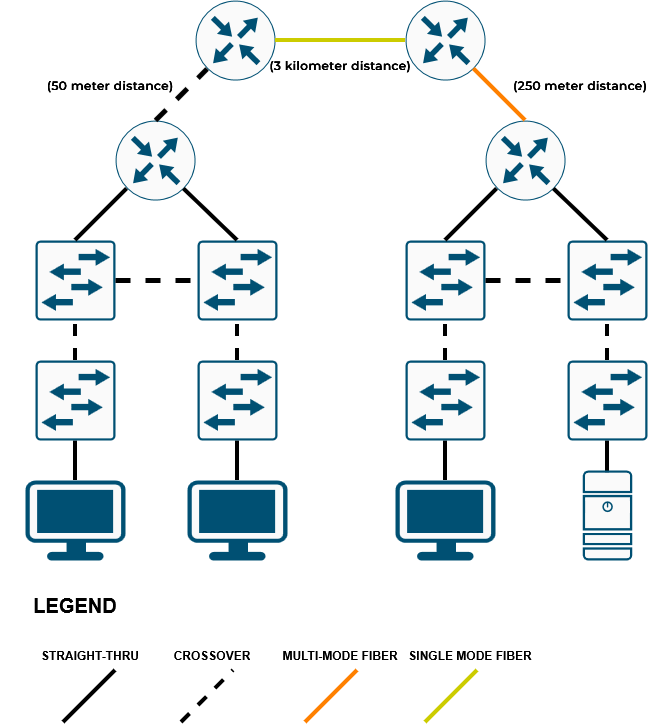

The diagram above was exported from draw.io. Its source (the exported page's mxGraphModel, read from the mxfile embedded in the PNG):
<mxGraphModel dx="1414" dy="779" grid="1" gridSize="10" guides="1" tooltips="1" connect="1" arrows="1" fold="1" page="1" pageScale="1" pageWidth="850" pageHeight="1100" math="0" shadow="0">
  <root>
    <mxCell id="0" />
    <mxCell id="1" parent="0" />
    <mxCell id="6kR5Wsqpw0ED-08sN0IA-1" parent="1" style="sketch=0;points=[[0.015,0.015,0],[0.985,0.015,0],[0.985,0.985,0],[0.015,0.985,0],[0.25,0,0],[0.5,0,0],[0.75,0,0],[1,0.25,0],[1,0.5,0],[1,0.75,0],[0.75,1,0],[0.5,1,0],[0.25,1,0],[0,0.75,0],[0,0.5,0],[0,0.25,0]];verticalLabelPosition=bottom;html=1;verticalAlign=top;aspect=fixed;align=center;pointerEvents=1;shape=mxgraph.cisco19.rect;prIcon=l2_switch;fillColor=#FAFAFA;strokeColor=#005073;labelPerimeter=1;" value="" vertex="1">
      <mxGeometry height="80" width="80" x="80" y="520" as="geometry" />
    </mxCell>
    <mxCell id="6kR5Wsqpw0ED-08sN0IA-4" parent="1" style="sketch=0;points=[[0.5,0,0],[1,0.5,0],[0.5,1,0],[0,0.5,0],[0.145,0.145,0],[0.8555,0.145,0],[0.855,0.8555,0],[0.145,0.855,0]];verticalLabelPosition=bottom;html=1;verticalAlign=top;aspect=fixed;align=center;pointerEvents=1;shape=mxgraph.cisco19.rect;prIcon=router;fillColor=#FAFAFA;strokeColor=#005073;labelPerimeter=1;" value="" vertex="1">
      <mxGeometry height="80" width="80" x="160" y="400" as="geometry" />
    </mxCell>
    <mxCell id="6kR5Wsqpw0ED-08sN0IA-7" parent="1" style="points=[[0.03,0.03,0],[0.5,0,0],[0.97,0.03,0],[1,0.4,0],[0.97,0.745,0],[0.5,1,0],[0.03,0.745,0],[0,0.4,0]];verticalLabelPosition=bottom;sketch=0;html=1;verticalAlign=top;aspect=fixed;align=center;pointerEvents=1;shape=mxgraph.cisco19.workstation2;fillColor=#fafafa;strokeColor=#005073;labelPerimeter=1;" value="" vertex="1">
      <mxGeometry height="80" width="100" x="70" y="760" as="geometry" />
    </mxCell>
    <mxCell id="6kR5Wsqpw0ED-08sN0IA-13" edge="1" parent="1" source="6kR5Wsqpw0ED-08sN0IA-7" style="endArrow=none;html=1;rounded=0;defaultLabelBackgroundColor=page;strokeWidth=4;entryX=0.5;entryY=1;entryDx=0;entryDy=0;entryPerimeter=0;exitX=0.5;exitY=0;exitDx=0;exitDy=0;exitPerimeter=0;" target="X3CLX5J2U-HEHtuoK6v0-1" value="">
      <mxGeometry height="50" relative="1" width="50" as="geometry">
        <mxPoint x="140" y="800" as="sourcePoint" />
        <mxPoint x="190" y="750" as="targetPoint" />
      </mxGeometry>
    </mxCell>
    <mxCell id="6kR5Wsqpw0ED-08sN0IA-16" edge="1" parent="1" source="6kR5Wsqpw0ED-08sN0IA-1" style="endArrow=none;html=1;rounded=0;defaultLabelBackgroundColor=page;strokeWidth=4;exitX=0.5;exitY=0;exitDx=0;exitDy=0;exitPerimeter=0;entryX=0.145;entryY=0.855;entryDx=0;entryDy=0;entryPerimeter=0;" target="6kR5Wsqpw0ED-08sN0IA-4" value="">
      <mxGeometry height="50" relative="1" width="50" as="geometry">
        <mxPoint x="290" y="791" as="sourcePoint" />
        <mxPoint x="122" y="460" as="targetPoint" />
      </mxGeometry>
    </mxCell>
    <mxCell id="X3CLX5J2U-HEHtuoK6v0-1" parent="1" style="sketch=0;points=[[0.015,0.015,0],[0.985,0.015,0],[0.985,0.985,0],[0.015,0.985,0],[0.25,0,0],[0.5,0,0],[0.75,0,0],[1,0.25,0],[1,0.5,0],[1,0.75,0],[0.75,1,0],[0.5,1,0],[0.25,1,0],[0,0.75,0],[0,0.5,0],[0,0.25,0]];verticalLabelPosition=bottom;html=1;verticalAlign=top;aspect=fixed;align=center;pointerEvents=1;shape=mxgraph.cisco19.rect;prIcon=l2_switch;fillColor=#FAFAFA;strokeColor=#005073;labelPerimeter=1;" value="" vertex="1">
      <mxGeometry height="80" width="80" x="80" y="640" as="geometry" />
    </mxCell>
    <mxCell id="X3CLX5J2U-HEHtuoK6v0-2" edge="1" parent="1" source="X3CLX5J2U-HEHtuoK6v0-1" style="endArrow=none;html=1;rounded=0;defaultLabelBackgroundColor=page;strokeWidth=4;entryX=0.5;entryY=1;entryDx=0;entryDy=0;entryPerimeter=0;exitX=0.5;exitY=0;exitDx=0;exitDy=0;exitPerimeter=0;dashed=1;" target="6kR5Wsqpw0ED-08sN0IA-1" value="">
      <mxGeometry height="50" relative="1" width="50" as="geometry">
        <mxPoint x="152" y="690" as="sourcePoint" />
        <mxPoint x="152" y="650" as="targetPoint" />
      </mxGeometry>
    </mxCell>
    <mxCell id="X3CLX5J2U-HEHtuoK6v0-3" parent="1" style="sketch=0;points=[[0.015,0.015,0],[0.985,0.015,0],[0.985,0.985,0],[0.015,0.985,0],[0.25,0,0],[0.5,0,0],[0.75,0,0],[1,0.25,0],[1,0.5,0],[1,0.75,0],[0.75,1,0],[0.5,1,0],[0.25,1,0],[0,0.75,0],[0,0.5,0],[0,0.25,0]];verticalLabelPosition=bottom;html=1;verticalAlign=top;aspect=fixed;align=center;pointerEvents=1;shape=mxgraph.cisco19.rect;prIcon=l2_switch;fillColor=#FAFAFA;strokeColor=#005073;labelPerimeter=1;" value="" vertex="1">
      <mxGeometry height="80" width="80" x="242" y="520" as="geometry" />
    </mxCell>
    <mxCell id="X3CLX5J2U-HEHtuoK6v0-4" parent="1" style="points=[[0.03,0.03,0],[0.5,0,0],[0.97,0.03,0],[1,0.4,0],[0.97,0.745,0],[0.5,1,0],[0.03,0.745,0],[0,0.4,0]];verticalLabelPosition=bottom;sketch=0;html=1;verticalAlign=top;aspect=fixed;align=center;pointerEvents=1;shape=mxgraph.cisco19.workstation2;fillColor=#fafafa;strokeColor=#005073;labelPerimeter=1;" value="" vertex="1">
      <mxGeometry height="80" width="100" x="232" y="760" as="geometry" />
    </mxCell>
    <mxCell id="X3CLX5J2U-HEHtuoK6v0-5" edge="1" parent="1" source="X3CLX5J2U-HEHtuoK6v0-4" style="endArrow=none;html=1;rounded=0;defaultLabelBackgroundColor=page;strokeWidth=4;entryX=0.5;entryY=1;entryDx=0;entryDy=0;entryPerimeter=0;exitX=0.5;exitY=0;exitDx=0;exitDy=0;exitPerimeter=0;" target="X3CLX5J2U-HEHtuoK6v0-6" value="">
      <mxGeometry height="50" relative="1" width="50" as="geometry">
        <mxPoint x="302" y="800" as="sourcePoint" />
        <mxPoint x="352" y="750" as="targetPoint" />
      </mxGeometry>
    </mxCell>
    <mxCell id="X3CLX5J2U-HEHtuoK6v0-6" parent="1" style="sketch=0;points=[[0.015,0.015,0],[0.985,0.015,0],[0.985,0.985,0],[0.015,0.985,0],[0.25,0,0],[0.5,0,0],[0.75,0,0],[1,0.25,0],[1,0.5,0],[1,0.75,0],[0.75,1,0],[0.5,1,0],[0.25,1,0],[0,0.75,0],[0,0.5,0],[0,0.25,0]];verticalLabelPosition=bottom;html=1;verticalAlign=top;aspect=fixed;align=center;pointerEvents=1;shape=mxgraph.cisco19.rect;prIcon=l2_switch;fillColor=#FAFAFA;strokeColor=#005073;labelPerimeter=1;" value="" vertex="1">
      <mxGeometry height="80" width="80" x="242" y="640" as="geometry" />
    </mxCell>
    <mxCell id="X3CLX5J2U-HEHtuoK6v0-7" edge="1" parent="1" source="X3CLX5J2U-HEHtuoK6v0-6" style="endArrow=none;html=1;rounded=0;defaultLabelBackgroundColor=page;strokeWidth=4;entryX=0.5;entryY=1;entryDx=0;entryDy=0;entryPerimeter=0;exitX=0.5;exitY=0;exitDx=0;exitDy=0;exitPerimeter=0;dashed=1;" target="X3CLX5J2U-HEHtuoK6v0-3" value="">
      <mxGeometry height="50" relative="1" width="50" as="geometry">
        <mxPoint x="314" y="690" as="sourcePoint" />
        <mxPoint x="314" y="650" as="targetPoint" />
      </mxGeometry>
    </mxCell>
    <mxCell id="X3CLX5J2U-HEHtuoK6v0-10" edge="1" parent="1" source="6kR5Wsqpw0ED-08sN0IA-1" style="endArrow=none;dashed=1;html=1;rounded=0;defaultLabelBackgroundColor=page;strokeWidth=5;exitX=1;exitY=0.5;exitDx=0;exitDy=0;exitPerimeter=0;" target="X3CLX5J2U-HEHtuoK6v0-3" value="">
      <mxGeometry height="50" relative="1" width="50" as="geometry">
        <mxPoint x="362" y="680" as="sourcePoint" />
        <mxPoint x="242" y="560" as="targetPoint" />
      </mxGeometry>
    </mxCell>
    <mxCell id="X3CLX5J2U-HEHtuoK6v0-11" edge="1" parent="1" source="6kR5Wsqpw0ED-08sN0IA-4" style="endArrow=none;html=1;rounded=0;defaultLabelBackgroundColor=page;strokeWidth=4;exitX=0.855;exitY=0.8555;exitDx=0;exitDy=0;exitPerimeter=0;entryX=0.5;entryY=0;entryDx=0;entryDy=0;entryPerimeter=0;" target="X3CLX5J2U-HEHtuoK6v0-3" value="">
      <mxGeometry height="50" relative="1" width="50" as="geometry">
        <mxPoint x="170" y="532" as="sourcePoint" />
        <mxPoint x="222" y="480" as="targetPoint" />
      </mxGeometry>
    </mxCell>
    <mxCell id="X3CLX5J2U-HEHtuoK6v0-12" parent="1" style="sketch=0;points=[[0.015,0.015,0],[0.985,0.015,0],[0.985,0.985,0],[0.015,0.985,0],[0.25,0,0],[0.5,0,0],[0.75,0,0],[1,0.25,0],[1,0.5,0],[1,0.75,0],[0.75,1,0],[0.5,1,0],[0.25,1,0],[0,0.75,0],[0,0.5,0],[0,0.25,0]];verticalLabelPosition=bottom;html=1;verticalAlign=top;aspect=fixed;align=center;pointerEvents=1;shape=mxgraph.cisco19.rect;prIcon=l2_switch;fillColor=#FAFAFA;strokeColor=#005073;labelPerimeter=1;" value="" vertex="1">
      <mxGeometry height="80" width="80" x="450" y="520" as="geometry" />
    </mxCell>
    <mxCell id="X3CLX5J2U-HEHtuoK6v0-13" parent="1" style="sketch=0;points=[[0.5,0,0],[1,0.5,0],[0.5,1,0],[0,0.5,0],[0.145,0.145,0],[0.8555,0.145,0],[0.855,0.8555,0],[0.145,0.855,0]];verticalLabelPosition=bottom;html=1;verticalAlign=top;aspect=fixed;align=center;pointerEvents=1;shape=mxgraph.cisco19.rect;prIcon=router;fillColor=#FAFAFA;strokeColor=#005073;labelPerimeter=1;" value="" vertex="1">
      <mxGeometry height="80" width="80" x="530" y="400" as="geometry" />
    </mxCell>
    <mxCell id="X3CLX5J2U-HEHtuoK6v0-14" parent="1" style="points=[[0.03,0.03,0],[0.5,0,0],[0.97,0.03,0],[1,0.4,0],[0.97,0.745,0],[0.5,1,0],[0.03,0.745,0],[0,0.4,0]];verticalLabelPosition=bottom;sketch=0;html=1;verticalAlign=top;aspect=fixed;align=center;pointerEvents=1;shape=mxgraph.cisco19.workstation2;fillColor=#fafafa;strokeColor=#005073;labelPerimeter=1;" value="" vertex="1">
      <mxGeometry height="80" width="100" x="440" y="760" as="geometry" />
    </mxCell>
    <mxCell id="X3CLX5J2U-HEHtuoK6v0-15" edge="1" parent="1" source="X3CLX5J2U-HEHtuoK6v0-14" style="endArrow=none;html=1;rounded=0;defaultLabelBackgroundColor=page;strokeWidth=4;entryX=0.5;entryY=1;entryDx=0;entryDy=0;entryPerimeter=0;exitX=0.5;exitY=0;exitDx=0;exitDy=0;exitPerimeter=0;" target="X3CLX5J2U-HEHtuoK6v0-17" value="">
      <mxGeometry height="50" relative="1" width="50" as="geometry">
        <mxPoint x="510" y="800" as="sourcePoint" />
        <mxPoint x="560" y="750" as="targetPoint" />
      </mxGeometry>
    </mxCell>
    <mxCell id="X3CLX5J2U-HEHtuoK6v0-16" edge="1" parent="1" source="X3CLX5J2U-HEHtuoK6v0-12" style="endArrow=none;html=1;rounded=0;defaultLabelBackgroundColor=page;strokeWidth=4;exitX=0.5;exitY=0;exitDx=0;exitDy=0;exitPerimeter=0;entryX=0.145;entryY=0.855;entryDx=0;entryDy=0;entryPerimeter=0;" target="X3CLX5J2U-HEHtuoK6v0-13" value="">
      <mxGeometry height="50" relative="1" width="50" as="geometry">
        <mxPoint x="660" y="791" as="sourcePoint" />
        <mxPoint x="492" y="460" as="targetPoint" />
      </mxGeometry>
    </mxCell>
    <mxCell id="X3CLX5J2U-HEHtuoK6v0-17" parent="1" style="sketch=0;points=[[0.015,0.015,0],[0.985,0.015,0],[0.985,0.985,0],[0.015,0.985,0],[0.25,0,0],[0.5,0,0],[0.75,0,0],[1,0.25,0],[1,0.5,0],[1,0.75,0],[0.75,1,0],[0.5,1,0],[0.25,1,0],[0,0.75,0],[0,0.5,0],[0,0.25,0]];verticalLabelPosition=bottom;html=1;verticalAlign=top;aspect=fixed;align=center;pointerEvents=1;shape=mxgraph.cisco19.rect;prIcon=l2_switch;fillColor=#FAFAFA;strokeColor=#005073;labelPerimeter=1;" value="" vertex="1">
      <mxGeometry height="80" width="80" x="450" y="640" as="geometry" />
    </mxCell>
    <mxCell id="X3CLX5J2U-HEHtuoK6v0-18" edge="1" parent="1" source="X3CLX5J2U-HEHtuoK6v0-17" style="endArrow=none;html=1;rounded=0;defaultLabelBackgroundColor=page;strokeWidth=4;entryX=0.5;entryY=1;entryDx=0;entryDy=0;entryPerimeter=0;exitX=0.5;exitY=0;exitDx=0;exitDy=0;exitPerimeter=0;dashed=1;" target="X3CLX5J2U-HEHtuoK6v0-12" value="">
      <mxGeometry height="50" relative="1" width="50" as="geometry">
        <mxPoint x="522" y="690" as="sourcePoint" />
        <mxPoint x="522" y="650" as="targetPoint" />
      </mxGeometry>
    </mxCell>
    <mxCell id="X3CLX5J2U-HEHtuoK6v0-19" parent="1" style="sketch=0;points=[[0.015,0.015,0],[0.985,0.015,0],[0.985,0.985,0],[0.015,0.985,0],[0.25,0,0],[0.5,0,0],[0.75,0,0],[1,0.25,0],[1,0.5,0],[1,0.75,0],[0.75,1,0],[0.5,1,0],[0.25,1,0],[0,0.75,0],[0,0.5,0],[0,0.25,0]];verticalLabelPosition=bottom;html=1;verticalAlign=top;aspect=fixed;align=center;pointerEvents=1;shape=mxgraph.cisco19.rect;prIcon=l2_switch;fillColor=#FAFAFA;strokeColor=#005073;labelPerimeter=1;" value="" vertex="1">
      <mxGeometry height="80" width="80" x="612" y="520" as="geometry" />
    </mxCell>
    <mxCell id="X3CLX5J2U-HEHtuoK6v0-21" edge="1" parent="1" style="endArrow=none;html=1;rounded=0;defaultLabelBackgroundColor=page;strokeWidth=4;entryX=0.5;entryY=1;entryDx=0;entryDy=0;entryPerimeter=0;exitX=0.5;exitY=0;exitDx=0;exitDy=0;exitPerimeter=0;" target="X3CLX5J2U-HEHtuoK6v0-22" value="">
      <mxGeometry height="50" relative="1" width="50" as="geometry">
        <mxPoint x="652" y="760" as="sourcePoint" />
        <mxPoint x="722" y="750" as="targetPoint" />
      </mxGeometry>
    </mxCell>
    <mxCell id="X3CLX5J2U-HEHtuoK6v0-22" parent="1" style="sketch=0;points=[[0.015,0.015,0],[0.985,0.015,0],[0.985,0.985,0],[0.015,0.985,0],[0.25,0,0],[0.5,0,0],[0.75,0,0],[1,0.25,0],[1,0.5,0],[1,0.75,0],[0.75,1,0],[0.5,1,0],[0.25,1,0],[0,0.75,0],[0,0.5,0],[0,0.25,0]];verticalLabelPosition=bottom;html=1;verticalAlign=top;aspect=fixed;align=center;pointerEvents=1;shape=mxgraph.cisco19.rect;prIcon=l2_switch;fillColor=#FAFAFA;strokeColor=#005073;labelPerimeter=1;" value="" vertex="1">
      <mxGeometry height="80" width="80" x="612" y="640" as="geometry" />
    </mxCell>
    <mxCell id="X3CLX5J2U-HEHtuoK6v0-23" edge="1" parent="1" source="X3CLX5J2U-HEHtuoK6v0-22" style="endArrow=none;html=1;rounded=0;defaultLabelBackgroundColor=page;strokeWidth=4;entryX=0.5;entryY=1;entryDx=0;entryDy=0;entryPerimeter=0;exitX=0.5;exitY=0;exitDx=0;exitDy=0;exitPerimeter=0;dashed=1;" target="X3CLX5J2U-HEHtuoK6v0-19" value="">
      <mxGeometry height="50" relative="1" width="50" as="geometry">
        <mxPoint x="684" y="690" as="sourcePoint" />
        <mxPoint x="684" y="650" as="targetPoint" />
      </mxGeometry>
    </mxCell>
    <mxCell id="X3CLX5J2U-HEHtuoK6v0-24" edge="1" parent="1" source="X3CLX5J2U-HEHtuoK6v0-12" style="endArrow=none;dashed=1;html=1;rounded=0;defaultLabelBackgroundColor=page;strokeWidth=5;exitX=1;exitY=0.5;exitDx=0;exitDy=0;exitPerimeter=0;" target="X3CLX5J2U-HEHtuoK6v0-19" value="">
      <mxGeometry height="50" relative="1" width="50" as="geometry">
        <mxPoint x="732" y="680" as="sourcePoint" />
        <mxPoint x="612" y="560" as="targetPoint" />
      </mxGeometry>
    </mxCell>
    <mxCell id="X3CLX5J2U-HEHtuoK6v0-25" edge="1" parent="1" source="X3CLX5J2U-HEHtuoK6v0-13" style="endArrow=none;html=1;rounded=0;defaultLabelBackgroundColor=page;strokeWidth=4;exitX=0.855;exitY=0.8555;exitDx=0;exitDy=0;exitPerimeter=0;entryX=0.5;entryY=0;entryDx=0;entryDy=0;entryPerimeter=0;" target="X3CLX5J2U-HEHtuoK6v0-19" value="">
      <mxGeometry height="50" relative="1" width="50" as="geometry">
        <mxPoint x="540" y="532" as="sourcePoint" />
        <mxPoint x="592" y="480" as="targetPoint" />
      </mxGeometry>
    </mxCell>
    <mxCell id="X3CLX5J2U-HEHtuoK6v0-26" parent="1" style="sketch=0;points=[[0.015,0.015,0],[0.985,0.015,0],[0.985,0.985,0],[0.015,0.985,0],[0.25,0,0],[0.5,0,0],[0.75,0,0],[1,0.25,0],[1,0.5,0],[1,0.75,0],[0.75,1,0],[0.5,1,0],[0.25,1,0],[0,0.75,0],[0,0.5,0],[0,0.25,0]];verticalLabelPosition=bottom;html=1;verticalAlign=top;aspect=fixed;align=center;pointerEvents=1;shape=mxgraph.cisco19.server2;fillColor=#fafafa;strokeColor=#005073;labelPerimeter=1;strokeWidth=1;perimeterSpacing=0;" value="" vertex="1">
      <mxGeometry height="90" width="49.5" x="627.25" y="750" as="geometry" />
    </mxCell>
    <mxCell id="X3CLX5J2U-HEHtuoK6v0-27" parent="1" style="sketch=0;points=[[0.5,0,0],[1,0.5,0],[0.5,1,0],[0,0.5,0],[0.145,0.145,0],[0.8555,0.145,0],[0.855,0.8555,0],[0.145,0.855,0]];verticalLabelPosition=bottom;html=1;verticalAlign=top;aspect=fixed;align=center;pointerEvents=1;shape=mxgraph.cisco19.rect;prIcon=router;fillColor=#FAFAFA;strokeColor=#005073;labelPerimeter=1;" value="" vertex="1">
      <mxGeometry height="80" width="80" x="240" y="280" as="geometry" />
    </mxCell>
    <mxCell id="X3CLX5J2U-HEHtuoK6v0-28" parent="1" style="sketch=0;points=[[0.5,0,0],[1,0.5,0],[0.5,1,0],[0,0.5,0],[0.145,0.145,0],[0.8555,0.145,0],[0.855,0.8555,0],[0.145,0.855,0]];verticalLabelPosition=bottom;html=1;verticalAlign=top;aspect=fixed;align=center;pointerEvents=1;shape=mxgraph.cisco19.rect;prIcon=router;fillColor=#FAFAFA;strokeColor=#005073;labelPerimeter=1;" value="" vertex="1">
      <mxGeometry height="80" width="80" x="450" y="280" as="geometry" />
    </mxCell>
    <mxCell id="X3CLX5J2U-HEHtuoK6v0-30" edge="1" parent="1" source="6kR5Wsqpw0ED-08sN0IA-4" style="endArrow=none;dashed=1;html=1;rounded=0;defaultLabelBackgroundColor=page;strokeWidth=5;exitX=0.5;exitY=0;exitDx=0;exitDy=0;exitPerimeter=0;entryX=0.145;entryY=0.855;entryDx=0;entryDy=0;entryPerimeter=0;sourcePerimeterSpacing=0;fixedPointSpacing=1;" target="X3CLX5J2U-HEHtuoK6v0-27" value="">
      <mxGeometry height="50" relative="1" width="50" as="geometry">
        <mxPoint x="238" y="400" as="sourcePoint" />
        <mxPoint x="320" y="400" as="targetPoint" />
      </mxGeometry>
    </mxCell>
    <mxCell id="X3CLX5J2U-HEHtuoK6v0-33" edge="1" parent="1" source="X3CLX5J2U-HEHtuoK6v0-28" style="endArrow=none;html=1;rounded=0;defaultLabelBackgroundColor=page;strokeWidth=4;exitX=0.855;exitY=0.8555;exitDx=0;exitDy=0;exitPerimeter=0;entryX=0.5;entryY=0;entryDx=0;entryDy=0;entryPerimeter=0;fillColor=#ffe6cc;strokeColor=#FF8000;" target="X3CLX5J2U-HEHtuoK6v0-13" value="">
      <mxGeometry height="50" relative="1" width="50" as="geometry">
        <mxPoint x="520" y="348" as="sourcePoint" />
        <mxPoint x="574" y="400" as="targetPoint" />
      </mxGeometry>
    </mxCell>
    <mxCell id="X3CLX5J2U-HEHtuoK6v0-34" edge="1" parent="1" source="X3CLX5J2U-HEHtuoK6v0-27" style="endArrow=none;html=1;rounded=0;defaultLabelBackgroundColor=page;strokeWidth=4;exitX=1;exitY=0.5;exitDx=0;exitDy=0;exitPerimeter=0;entryX=0;entryY=0.5;entryDx=0;entryDy=0;entryPerimeter=0;fillColor=#ffe6cc;strokeColor=#CCCC00;" target="X3CLX5J2U-HEHtuoK6v0-28" value="">
      <mxGeometry height="50" relative="1" width="50" as="geometry">
        <mxPoint x="340" y="308" as="sourcePoint" />
        <mxPoint x="392" y="360" as="targetPoint" />
      </mxGeometry>
    </mxCell>
    <mxCell id="X3CLX5J2U-HEHtuoK6v0-35" parent="1" style="text;html=1;whiteSpace=wrap;strokeColor=none;fillColor=none;align=center;verticalAlign=middle;rounded=0;" value="&lt;font face=&quot;Montserrat&quot; data-font-src=&quot;https://fonts.googleapis.com/css?family=Montserrat&quot;&gt;&lt;b&gt;&lt;font&gt;(3 kilometer distance)&lt;/font&gt;&lt;/b&gt;&lt;/font&gt;" vertex="1">
      <mxGeometry height="30" width="150" x="310" y="330" as="geometry" />
    </mxCell>
    <mxCell id="X3CLX5J2U-HEHtuoK6v0-36" parent="1" style="text;html=1;whiteSpace=wrap;strokeColor=none;fillColor=none;align=center;verticalAlign=middle;rounded=0;" value="&lt;font face=&quot;Montserrat&quot;&gt;&lt;b&gt;(50 meter distance)&lt;/b&gt;&lt;/font&gt;" vertex="1">
      <mxGeometry height="30" width="150" x="80" y="350" as="geometry" />
    </mxCell>
    <mxCell id="X3CLX5J2U-HEHtuoK6v0-37" parent="1" style="text;html=1;whiteSpace=wrap;strokeColor=none;fillColor=none;align=center;verticalAlign=middle;rounded=0;" value="&lt;font face=&quot;Montserrat&quot;&gt;&lt;b&gt;(250 meter distance)&lt;/b&gt;&lt;/font&gt;" vertex="1">
      <mxGeometry height="30" width="150" x="550" y="350" as="geometry" />
    </mxCell>
    <mxCell id="X3CLX5J2U-HEHtuoK6v0-38" parent="1" style="text;html=1;whiteSpace=wrap;strokeColor=none;fillColor=none;align=center;verticalAlign=middle;rounded=0;" value="&lt;font style=&quot;font-size: 20px;&quot; face=&quot;Helvetica&quot;&gt;&lt;b&gt;LEGEND&lt;/b&gt;&lt;/font&gt;" vertex="1">
      <mxGeometry height="30" width="150" x="45" y="870" as="geometry" />
    </mxCell>
    <mxCell id="X3CLX5J2U-HEHtuoK6v0-40" edge="1" parent="1" style="endArrow=none;html=1;rounded=0;defaultLabelBackgroundColor=page;strokeWidth=4;exitX=0.5;exitY=0;exitDx=0;exitDy=0;exitPerimeter=0;entryX=0.145;entryY=0.855;entryDx=0;entryDy=0;entryPerimeter=0;" value="">
      <mxGeometry height="50" relative="1" width="50" as="geometry">
        <mxPoint x="108" y="1002" as="sourcePoint" />
        <mxPoint x="160" y="950" as="targetPoint" />
      </mxGeometry>
    </mxCell>
    <mxCell id="X3CLX5J2U-HEHtuoK6v0-41" edge="1" parent="1" style="endArrow=none;html=1;rounded=0;defaultLabelBackgroundColor=page;strokeWidth=4;exitX=0.5;exitY=0;exitDx=0;exitDy=0;exitPerimeter=0;entryX=0.145;entryY=0.855;entryDx=0;entryDy=0;entryPerimeter=0;dashed=1;" value="">
      <mxGeometry height="50" relative="1" width="50" as="geometry">
        <mxPoint x="226" y="1002" as="sourcePoint" />
        <mxPoint x="278" y="950" as="targetPoint" />
      </mxGeometry>
    </mxCell>
    <mxCell id="X3CLX5J2U-HEHtuoK6v0-42" edge="1" parent="1" style="endArrow=none;html=1;rounded=0;defaultLabelBackgroundColor=page;strokeWidth=4;exitX=0.5;exitY=0;exitDx=0;exitDy=0;exitPerimeter=0;entryX=0.145;entryY=0.855;entryDx=0;entryDy=0;entryPerimeter=0;strokeColor=#FF8000;" value="">
      <mxGeometry height="50" relative="1" width="50" as="geometry">
        <mxPoint x="350" y="1002" as="sourcePoint" />
        <mxPoint x="402" y="950" as="targetPoint" />
      </mxGeometry>
    </mxCell>
    <mxCell id="X3CLX5J2U-HEHtuoK6v0-43" edge="1" parent="1" style="endArrow=none;html=1;rounded=0;defaultLabelBackgroundColor=page;strokeWidth=4;exitX=0.5;exitY=0;exitDx=0;exitDy=0;exitPerimeter=0;entryX=0.145;entryY=0.855;entryDx=0;entryDy=0;entryPerimeter=0;strokeColor=#CCCC00;" value="">
      <mxGeometry height="50" relative="1" width="50" as="geometry">
        <mxPoint x="470" y="1002" as="sourcePoint" />
        <mxPoint x="522" y="950" as="targetPoint" />
      </mxGeometry>
    </mxCell>
    <mxCell id="X3CLX5J2U-HEHtuoK6v0-44" parent="1" style="text;html=1;whiteSpace=wrap;strokeColor=none;fillColor=none;align=center;verticalAlign=middle;rounded=0;" value="&lt;b&gt;STRAIGHT-THRU&lt;/b&gt;" vertex="1">
      <mxGeometry height="30" width="150" x="60" y="920" as="geometry" />
    </mxCell>
    <mxCell id="X3CLX5J2U-HEHtuoK6v0-45" parent="1" style="text;html=1;whiteSpace=wrap;strokeColor=none;fillColor=none;align=center;verticalAlign=middle;rounded=0;" value="&lt;b&gt;CROSSOVER&lt;/b&gt;" vertex="1">
      <mxGeometry height="30" width="150" x="182" y="920" as="geometry" />
    </mxCell>
    <mxCell id="X3CLX5J2U-HEHtuoK6v0-46" parent="1" style="text;html=1;whiteSpace=wrap;strokeColor=none;fillColor=none;align=center;verticalAlign=middle;rounded=0;" value="&lt;b&gt;MULTI-MODE FIBER&lt;/b&gt;" vertex="1">
      <mxGeometry height="30" width="150" x="310" y="920" as="geometry" />
    </mxCell>
    <mxCell id="X3CLX5J2U-HEHtuoK6v0-47" parent="1" style="text;html=1;whiteSpace=wrap;strokeColor=none;fillColor=none;align=center;verticalAlign=middle;rounded=0;" value="&lt;b&gt;SINGLE MODE FIBER&lt;/b&gt;" vertex="1">
      <mxGeometry height="30" width="150" x="440" y="920" as="geometry" />
    </mxCell>
  </root>
</mxGraphModel>